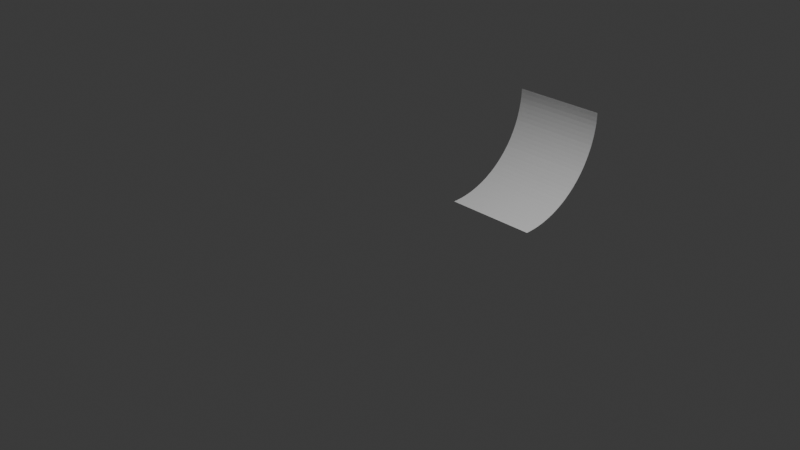 # Source: ramp_1.blend  (saved by Blender 4.2.66; exported with 4.5.12 LTS)
import bpy
from mathutils import Matrix  # noqa: F401  (used for matrix-valued properties, if any)

bpy.ops.wm.read_factory_settings(use_empty=True)
scene = bpy.context.scene
scene.name = 'Scene'

# ---- collections
col_collection = bpy.data.collections.new('Collection'); scene.collection.children.link(col_collection)

# ---- materials (node trees are filled in below, after node groups)
mat_material = bpy.data.materials.new('Material')
mat_material.alpha_threshold = 0.0
mat_material.use_transparent_shadow = False
mat_material.roughness = 0.5
mat_material.line_color = (0.0, 0.0, 0.0, 1.0)

# ---- material node trees
mat_material.use_nodes = True; mat_material.node_tree.nodes.clear()
_N = mat_material.node_tree.nodes; _L = mat_material.node_tree.links
n0 = _N.new('ShaderNodeOutputMaterial'); n0.name = 'Material Output'; n0.location = (300, 300)
n1 = _N.new('ShaderNodeBsdfPrincipled'); n1.name = 'Principled BSDF'; n1.location = (10, 300)
n1.inputs[3].default_value = 1.45
_L.new(n1.outputs[0], n0.inputs[0])
n0.is_active_output = True

# ---- world
world_world = bpy.data.worlds.new('World'); scene.world = world_world
world_world.use_nodes = True; world_world.node_tree.nodes.clear()
_N = world_world.node_tree.nodes; _L = world_world.node_tree.links
n0 = _N.new('ShaderNodeOutputWorld'); n0.name = 'World Output'; n0.location = (300, 300)
n1 = _N.new('ShaderNodeBackground'); n1.name = 'Background'; n1.location = (10, 300)
n1.inputs[0].default_value = (0.05088, 0.05088, 0.05088, 1.0)
_L.new(n1.outputs[0], n0.inputs[0])
n0.is_active_output = True
world_world.color = (0.05088, 0.05088, 0.05088)
world_world.sun_shadow_jitter_overblur = 0.0

# ---- cameras
cam_camera = bpy.data.cameras.new('Camera')
cam_camera.clip_end = 100.0
cam_camera.ortho_scale = 7.314

# ---- lights
light_light = bpy.data.lights.new('Light', 'POINT')
light_light.energy = 1000.0
light_light.shadow_soft_size = 0.1

# ---- meshes
me_cube_001 = bpy.data.meshes.new('Cube.001')
me_cube_001.from_pydata([(1.096, 1.7, 1.0), (1.096, 0.7003, 1.621e-06), (1.096, 0.7494, 0.001206), (1.096, 0.7984, 0.004817), (1.096, 0.8471, 0.01082), (1.096, 0.8954, 0.01922), (1.096, 0.9433, 0.02997), (1.096, 0.9906, 0.04306), (1.096, 1.037, 0.05846), (1.096, 1.083, 0.07612), (1.096, 1.128, 0.09601), (1.096, 1.172, 0.1181), (1.096, 1.214, 0.1423), (1.096, 1.256, 0.1685), (1.096, 1.296, 0.1968), (1.096, 1.335, 0.227), (1.096, 1.372, 0.2591), (1.096, 1.407, 0.2929), (1.096, 1.441, 0.3284), (1.096, 1.473, 0.3656), (1.096, 1.504, 0.4043), (1.096, 1.532, 0.4444), (1.096, 1.558, 0.4859), (1.096, 1.582, 0.5286), (1.096, 1.604, 0.5724), (1.096, 1.624, 0.6173), (1.096, 1.642, 0.6631), (1.096, 1.657, 0.7097), (1.096, 1.67, 0.757), (1.096, 1.681, 0.8049), (1.096, 1.69, 0.8533), (1.096, 1.696, 0.902), (1.096, 1.699, 0.9509), (0.09554, 0.7003, 1.621e-06), (0.09554, 0.7984, 0.004817), (0.09554, 0.7494, 0.001206), (0.09554, 0.9433, 0.02997), (0.09554, 0.8954, 0.01922), (0.09554, 1.083, 0.07612), (0.09554, 1.037, 0.05846), (0.09554, 0.9906, 0.04306), (0.09554, 1.172, 0.1181), (0.09554, 1.214, 0.1423), (0.09554, 1.296, 0.1968), (0.09554, 1.372, 0.2591), (0.09554, 1.335, 0.227), (0.09554, 1.256, 0.1685), (0.09554, 1.128, 0.09601), (0.09554, 0.8471, 0.01082), (0.09554, 1.473, 0.3656), (0.09554, 1.441, 0.3284), (0.09554, 1.558, 0.4859), (0.09554, 1.532, 0.4444), (0.09554, 1.504, 0.4043), (0.09554, 1.604, 0.5724), (0.09554, 1.642, 0.6631), (0.09554, 1.624, 0.6173), (0.09554, 1.582, 0.5286), (0.09554, 1.681, 0.8049), (0.09554, 1.67, 0.757), (0.09554, 1.696, 0.902), (0.09554, 1.7, 1.0), (0.09554, 1.699, 0.9509), (0.09554, 1.69, 0.8533), (0.09554, 1.407, 0.2929), (0.09554, 1.657, 0.7097), (0.09554, 0.7003, 1.0), (1.096, 0.7003, 1.0)], [(66, 67), (33, 66), (1, 67), (0, 67), (61, 66)], [(33, 1, 2, 35), (35, 2, 3, 34), (34, 3, 4, 48), (48, 4, 5, 37), (37, 5, 6, 36), (36, 6, 7, 40), (40, 7, 8, 39), (39, 8, 9, 38), (38, 9, 10, 47), (47, 10, 11, 41), (41, 11, 12, 42), (42, 12, 13, 46), (46, 13, 14, 43), (43, 14, 15, 45), (45, 15, 16, 44), (44, 16, 17, 64), (64, 17, 18, 50), (50, 18, 19, 49), (49, 19, 20, 53), (53, 20, 21, 52), (52, 21, 22, 51), (51, 22, 23, 57), (57, 23, 24, 54), (54, 24, 25, 56), (56, 25, 26, 55), (55, 26, 27, 65), (65, 27, 28, 59), (59, 28, 29, 58), (58, 29, 30, 63), (63, 30, 31, 60), (60, 31, 32, 62), (62, 32, 0, 61)])
_uv = me_cube_001.uv_layers.new(name='UVMap')
_uv.uv.foreach_set('vector', [0.25, 0.9169, 0.25, 0.5, 0.2422, 0.5, 0.2422, 0.9169, 0.2422, 0.9169, 0.2422, 0.5, 0.2344, 0.5, 0.2344, 0.9169, 0.2344, 0.9169, 0.2344, 0.5, 0.2266, 0.5, 0.2266, 0.9169, 0.2266, 0.9169, 0.2266, 0.5, 0.2188, 0.5, 0.2188, 0.9169, 0.2188, 0.9169, 0.2188, 0.5, 0.2109, 0.5, 0.2109, 0.9169, 0.2109, 0.9169, 0.2109, 0.5, 0.2031, 0.5, 0.2031, 0.9169, 0.2031, 0.9169, 0.2031, 0.5, 0.1953, 0.5, 0.1953, 0.9169, 0.1953, 0.9169, 0.1953, 0.5, 0.1875, 0.5, 0.1875, 0.9169, 0.1875, 0.9169, 0.1875, 0.5, 0.1797, 0.5, 0.1797, 0.9169, 0.1797, 0.9169, 0.1797, 0.5, 0.1719, 0.5, 0.1719, 0.9169, 0.1719, 0.9169, 0.1719, 0.5, 0.1641, 0.5, 0.1641, 0.9169, 0.1641, 0.9169, 0.1641, 0.5, 0.1562, 0.5, 0.1562, 0.9169, 0.1562, 0.9169, 0.1562, 0.5, 0.1484, 0.5, 0.1484, 0.9169, 0.1484, 0.9169, 0.1484, 0.5, 0.1406, 0.5, 0.1406, 0.9169, 0.1406, 0.9169, 0.1406, 0.5, 0.1328, 0.5, 0.1328, 0.9169, 0.1328, 0.9169, 0.1328, 0.5, 0.125, 0.5, 0.125, 0.9169, 0.125, 0.9169, 0.125, 0.5, 0.1172, 0.5, 0.1172, 0.9169, 0.1172, 0.9169, 0.1172, 0.5, 0.1094, 0.5, 0.1094, 0.9169, 0.1094, 0.9169, 0.1094, 0.5, 0.1016, 0.5, 0.1016, 0.9169, 0.1016, 0.9169, 0.1016, 0.5, 0.09375, 0.5, 0.09375, 0.9169, 0.09375, 0.9169, 0.09375, 0.5, 0.08594, 0.5, 0.08594, 0.9169, 0.08594, 0.9169, 0.08594, 0.5, 0.07812, 0.5, 0.07812, 0.9169, 0.07812, 0.9169, 0.07812, 0.5, 0.07031, 0.5, 0.07031, 0.9169, 0.07031, 0.9169, 0.07031, 0.5, 0.0625, 0.5, 0.0625, 0.9169, 0.0625, 0.9169, 0.0625, 0.5, 0.05469, 0.5, 0.05469, 0.9169, 0.05469, 0.9169, 0.05469, 0.5, 0.04688, 0.5, 0.04688, 0.9169, 0.04688, 0.9169, 0.04688, 0.5, 0.03906, 0.5, 0.03906, 0.9169, 0.03906, 0.9169, 0.03906, 0.5, 0.03125, 0.5, 0.03125, 0.9169, 0.03125, 0.9169, 0.03125, 0.5, 0.02344, 0.5, 0.02344, 0.9169, 0.02344, 0.9169, 0.02344, 0.5, 0.01562, 0.5, 0.01562, 0.9169, 0.01562, 0.9169, 0.01562, 0.5, 0.007812, 0.5, 0.007812, 0.9169, 0.007812, 0.9169, 0.007812, 0.5, 0.0, 0.5, 0.0, 0.9169])
me_cube_001.materials.append(mat_material)
me_cube_001.use_mirror_vertex_groups = False
me_cube_001.update()

# ---- objects
ob_light = bpy.data.objects.new('Light', light_light)
ob_camera = bpy.data.objects.new('Camera', cam_camera)
ob_cube_001 = bpy.data.objects.new('Cube.001', me_cube_001)

# ---- transforms, parenting, visibility, modifiers, constraints
ob_light.location = (4.076, 1.005, 5.904)
ob_light.rotation_euler = (0.6503, 0.05522, 1.866)
ob_light.lock_rotations_4d = False
ob_light.empty_display_type = 'ARROWS'
ob_light.color = (0.0, 0.0, 0.0, 0.0)
ob_light.lineart.crease_threshold = 0.0
ob_camera.location = (7.359, -6.926, 4.958)
ob_camera.rotation_euler = (1.109, 0.0, 0.8149)
ob_camera.lock_rotations_4d = False
ob_camera.empty_display_type = 'ARROWS'
ob_camera.color = (0.0, 0.0, 0.0, 0.0)
ob_camera.display_type = 'WIRE'
ob_camera.lineart.crease_threshold = 0.0
ob_cube_001.location = (0.0, 0.0, 0.0)
ob_cube_001.lock_rotations_4d = False
ob_cube_001.empty_display_type = 'ARROWS'
ob_cube_001.lineart.crease_threshold = 0.0

# ---- collection membership
col_collection.objects.link(ob_light)
col_collection.objects.link(ob_camera)
col_collection.objects.link(ob_cube_001)

# ---- scene / render settings (as saved in the file)
scene.camera = ob_camera
scene.frame_start = 1; scene.frame_end = 250; scene.frame_set(1)
scene.render.engine = 'BLENDER_EEVEE_NEXT'
bpy.context.view_layer.update()
